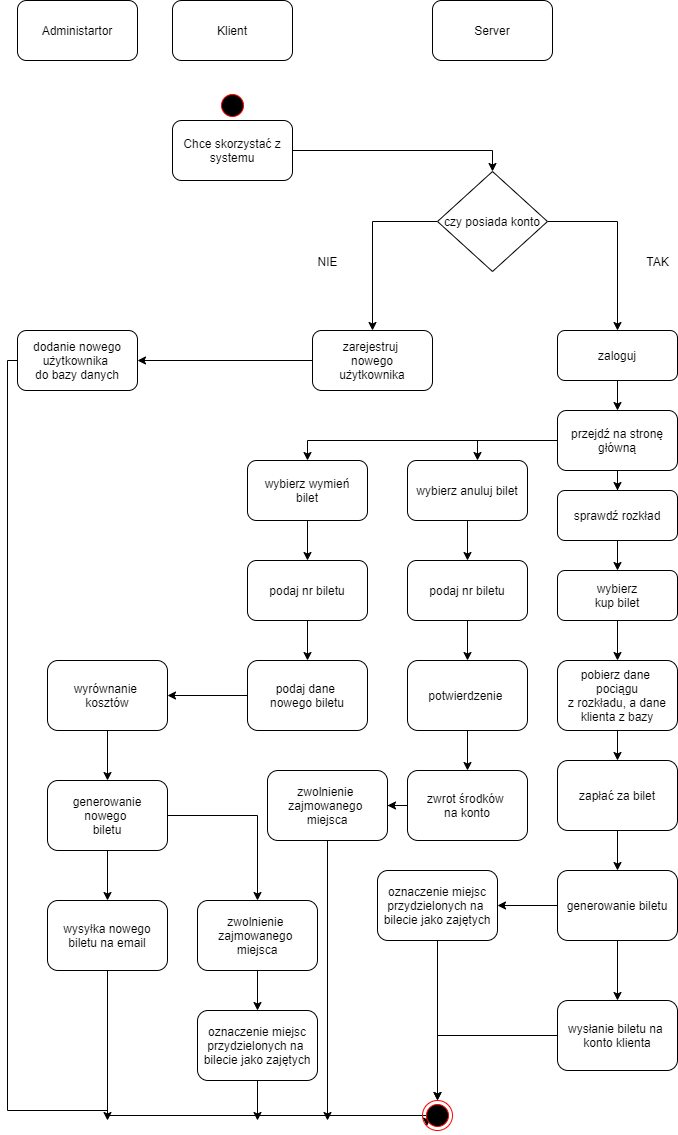

The diagram above was exported from draw.io. Its source (the exported page's mxGraphModel, read from the mxfile embedded in the PNG):
<mxGraphModel dx="1422" dy="745" grid="1" gridSize="10" guides="1" tooltips="1" connect="1" arrows="1" fold="1" page="1" pageScale="1" pageWidth="827" pageHeight="1169" math="0" shadow="0">
  <root>
    <mxCell id="0" />
    <mxCell id="1" parent="0" />
    <mxCell id="CeutdX7mbkDuYW-LcV-w-1" value="" style="ellipse;html=1;shape=startState;fillColor=#000000;strokeColor=#ff0000;" vertex="1" parent="1">
      <mxGeometry x="240" y="110" width="30" height="30" as="geometry" />
    </mxCell>
    <mxCell id="CeutdX7mbkDuYW-LcV-w-6" value="Klient" style="rounded=1;whiteSpace=wrap;html=1;" vertex="1" parent="1">
      <mxGeometry x="195" y="20" width="120" height="60" as="geometry" />
    </mxCell>
    <mxCell id="CeutdX7mbkDuYW-LcV-w-16" style="edgeStyle=orthogonalEdgeStyle;rounded=0;orthogonalLoop=1;jettySize=auto;html=1;entryX=0.5;entryY=0;entryDx=0;entryDy=0;" edge="1" parent="1" source="CeutdX7mbkDuYW-LcV-w-7" target="CeutdX7mbkDuYW-LcV-w-8">
      <mxGeometry relative="1" as="geometry" />
    </mxCell>
    <mxCell id="CeutdX7mbkDuYW-LcV-w-7" value="Chce skorzystać z&lt;br&gt;systemu" style="rounded=1;whiteSpace=wrap;html=1;" vertex="1" parent="1">
      <mxGeometry x="195" y="140" width="120" height="60" as="geometry" />
    </mxCell>
    <mxCell id="CeutdX7mbkDuYW-LcV-w-9" style="edgeStyle=orthogonalEdgeStyle;rounded=0;orthogonalLoop=1;jettySize=auto;html=1;entryX=0.5;entryY=0;entryDx=0;entryDy=0;" edge="1" parent="1" source="CeutdX7mbkDuYW-LcV-w-8" target="CeutdX7mbkDuYW-LcV-w-13">
      <mxGeometry relative="1" as="geometry">
        <mxPoint x="100" y="400" as="targetPoint" />
      </mxGeometry>
    </mxCell>
    <mxCell id="CeutdX7mbkDuYW-LcV-w-10" style="edgeStyle=orthogonalEdgeStyle;rounded=0;orthogonalLoop=1;jettySize=auto;html=1;entryX=0.5;entryY=0;entryDx=0;entryDy=0;" edge="1" parent="1" source="CeutdX7mbkDuYW-LcV-w-8" target="CeutdX7mbkDuYW-LcV-w-14">
      <mxGeometry relative="1" as="geometry">
        <mxPoint x="410" y="400" as="targetPoint" />
      </mxGeometry>
    </mxCell>
    <mxCell id="CeutdX7mbkDuYW-LcV-w-8" value="czy posiada konto" style="rhombus;whiteSpace=wrap;html=1;" vertex="1" parent="1">
      <mxGeometry x="460" y="191" width="110" height="100" as="geometry" />
    </mxCell>
    <mxCell id="CeutdX7mbkDuYW-LcV-w-11" value="NIE" style="text;html=1;align=center;verticalAlign=middle;resizable=0;points=[];autosize=1;" vertex="1" parent="1">
      <mxGeometry x="330" y="271" width="40" height="20" as="geometry" />
    </mxCell>
    <mxCell id="CeutdX7mbkDuYW-LcV-w-12" value="TAK" style="text;html=1;align=center;verticalAlign=middle;resizable=0;points=[];autosize=1;" vertex="1" parent="1">
      <mxGeometry x="660" y="271" width="40" height="20" as="geometry" />
    </mxCell>
    <mxCell id="CeutdX7mbkDuYW-LcV-w-71" style="edgeStyle=orthogonalEdgeStyle;rounded=0;orthogonalLoop=1;jettySize=auto;html=1;" edge="1" parent="1" source="CeutdX7mbkDuYW-LcV-w-13" target="CeutdX7mbkDuYW-LcV-w-72">
      <mxGeometry relative="1" as="geometry">
        <mxPoint x="200" y="380" as="targetPoint" />
      </mxGeometry>
    </mxCell>
    <mxCell id="CeutdX7mbkDuYW-LcV-w-13" value="zarejestruj&amp;nbsp;&lt;br&gt;nowego&lt;br&gt;użytkownika" style="rounded=1;whiteSpace=wrap;html=1;" vertex="1" parent="1">
      <mxGeometry x="335" y="350" width="120" height="60" as="geometry" />
    </mxCell>
    <mxCell id="CeutdX7mbkDuYW-LcV-w-22" style="edgeStyle=orthogonalEdgeStyle;rounded=0;orthogonalLoop=1;jettySize=auto;html=1;" edge="1" parent="1" source="CeutdX7mbkDuYW-LcV-w-14" target="CeutdX7mbkDuYW-LcV-w-21">
      <mxGeometry relative="1" as="geometry" />
    </mxCell>
    <mxCell id="CeutdX7mbkDuYW-LcV-w-14" value="zaloguj" style="rounded=1;whiteSpace=wrap;html=1;" vertex="1" parent="1">
      <mxGeometry x="580" y="350" width="120" height="50" as="geometry" />
    </mxCell>
    <mxCell id="CeutdX7mbkDuYW-LcV-w-15" value="Server" style="rounded=1;whiteSpace=wrap;html=1;" vertex="1" parent="1">
      <mxGeometry x="455" y="20" width="120" height="60" as="geometry" />
    </mxCell>
    <mxCell id="CeutdX7mbkDuYW-LcV-w-19" style="edgeStyle=orthogonalEdgeStyle;rounded=0;orthogonalLoop=1;jettySize=auto;html=1;" edge="1" parent="1" source="CeutdX7mbkDuYW-LcV-w-18" target="CeutdX7mbkDuYW-LcV-w-20">
      <mxGeometry relative="1" as="geometry">
        <mxPoint x="640" y="620" as="targetPoint" />
      </mxGeometry>
    </mxCell>
    <mxCell id="CeutdX7mbkDuYW-LcV-w-18" value="sprawdź rozkład" style="rounded=1;whiteSpace=wrap;html=1;" vertex="1" parent="1">
      <mxGeometry x="580" y="510" width="120" height="50" as="geometry" />
    </mxCell>
    <mxCell id="CeutdX7mbkDuYW-LcV-w-34" style="edgeStyle=orthogonalEdgeStyle;rounded=0;orthogonalLoop=1;jettySize=auto;html=1;entryX=0.5;entryY=0;entryDx=0;entryDy=0;" edge="1" parent="1" source="CeutdX7mbkDuYW-LcV-w-20" target="CeutdX7mbkDuYW-LcV-w-33">
      <mxGeometry relative="1" as="geometry" />
    </mxCell>
    <mxCell id="CeutdX7mbkDuYW-LcV-w-20" value="wybierz&lt;br&gt;kup bilet" style="rounded=1;whiteSpace=wrap;html=1;" vertex="1" parent="1">
      <mxGeometry x="580" y="590" width="120" height="50" as="geometry" />
    </mxCell>
    <mxCell id="CeutdX7mbkDuYW-LcV-w-23" style="edgeStyle=orthogonalEdgeStyle;rounded=0;orthogonalLoop=1;jettySize=auto;html=1;" edge="1" parent="1" source="CeutdX7mbkDuYW-LcV-w-21" target="CeutdX7mbkDuYW-LcV-w-18">
      <mxGeometry relative="1" as="geometry" />
    </mxCell>
    <mxCell id="CeutdX7mbkDuYW-LcV-w-24" style="edgeStyle=orthogonalEdgeStyle;rounded=0;orthogonalLoop=1;jettySize=auto;html=1;" edge="1" parent="1" source="CeutdX7mbkDuYW-LcV-w-21" target="CeutdX7mbkDuYW-LcV-w-25">
      <mxGeometry relative="1" as="geometry">
        <mxPoint x="490" y="510" as="targetPoint" />
        <Array as="points">
          <mxPoint x="500" y="460" />
        </Array>
      </mxGeometry>
    </mxCell>
    <mxCell id="CeutdX7mbkDuYW-LcV-w-28" style="edgeStyle=orthogonalEdgeStyle;rounded=0;orthogonalLoop=1;jettySize=auto;html=1;entryX=0.5;entryY=0;entryDx=0;entryDy=0;" edge="1" parent="1" source="CeutdX7mbkDuYW-LcV-w-21" target="CeutdX7mbkDuYW-LcV-w-29">
      <mxGeometry relative="1" as="geometry">
        <mxPoint x="330" y="520" as="targetPoint" />
        <Array as="points">
          <mxPoint x="330" y="460" />
        </Array>
      </mxGeometry>
    </mxCell>
    <mxCell id="CeutdX7mbkDuYW-LcV-w-21" value="przejdź na stronę&lt;br&gt;główną" style="rounded=1;whiteSpace=wrap;html=1;" vertex="1" parent="1">
      <mxGeometry x="580" y="430" width="120" height="60" as="geometry" />
    </mxCell>
    <mxCell id="CeutdX7mbkDuYW-LcV-w-26" style="edgeStyle=orthogonalEdgeStyle;rounded=0;orthogonalLoop=1;jettySize=auto;html=1;" edge="1" parent="1" source="CeutdX7mbkDuYW-LcV-w-25" target="CeutdX7mbkDuYW-LcV-w-27">
      <mxGeometry relative="1" as="geometry">
        <mxPoint x="490" y="610" as="targetPoint" />
      </mxGeometry>
    </mxCell>
    <mxCell id="CeutdX7mbkDuYW-LcV-w-25" value="wybierz anuluj bilet" style="rounded=1;whiteSpace=wrap;html=1;" vertex="1" parent="1">
      <mxGeometry x="430" y="480" width="120" height="60" as="geometry" />
    </mxCell>
    <mxCell id="CeutdX7mbkDuYW-LcV-w-50" value="" style="edgeStyle=orthogonalEdgeStyle;rounded=0;orthogonalLoop=1;jettySize=auto;html=1;" edge="1" parent="1" source="CeutdX7mbkDuYW-LcV-w-27" target="CeutdX7mbkDuYW-LcV-w-49">
      <mxGeometry relative="1" as="geometry" />
    </mxCell>
    <mxCell id="CeutdX7mbkDuYW-LcV-w-27" value="podaj nr biletu" style="rounded=1;whiteSpace=wrap;html=1;" vertex="1" parent="1">
      <mxGeometry x="430" y="580" width="120" height="60" as="geometry" />
    </mxCell>
    <mxCell id="CeutdX7mbkDuYW-LcV-w-52" value="" style="edgeStyle=orthogonalEdgeStyle;rounded=0;orthogonalLoop=1;jettySize=auto;html=1;" edge="1" parent="1" source="CeutdX7mbkDuYW-LcV-w-49" target="CeutdX7mbkDuYW-LcV-w-51">
      <mxGeometry relative="1" as="geometry" />
    </mxCell>
    <mxCell id="CeutdX7mbkDuYW-LcV-w-49" value="potwierdzenie&amp;nbsp;&lt;br&gt;" style="rounded=1;whiteSpace=wrap;html=1;" vertex="1" parent="1">
      <mxGeometry x="430" y="680" width="120" height="70" as="geometry" />
    </mxCell>
    <mxCell id="CeutdX7mbkDuYW-LcV-w-69" style="edgeStyle=orthogonalEdgeStyle;rounded=0;orthogonalLoop=1;jettySize=auto;html=1;entryX=1;entryY=0.5;entryDx=0;entryDy=0;" edge="1" parent="1" source="CeutdX7mbkDuYW-LcV-w-51" target="CeutdX7mbkDuYW-LcV-w-68">
      <mxGeometry relative="1" as="geometry" />
    </mxCell>
    <mxCell id="CeutdX7mbkDuYW-LcV-w-51" value="zwrot środków&amp;nbsp;&lt;br&gt;na konto" style="rounded=1;whiteSpace=wrap;html=1;" vertex="1" parent="1">
      <mxGeometry x="430" y="790" width="120" height="70" as="geometry" />
    </mxCell>
    <mxCell id="CeutdX7mbkDuYW-LcV-w-45" value="" style="edgeStyle=orthogonalEdgeStyle;rounded=0;orthogonalLoop=1;jettySize=auto;html=1;" edge="1" parent="1" source="CeutdX7mbkDuYW-LcV-w-29" target="CeutdX7mbkDuYW-LcV-w-44">
      <mxGeometry relative="1" as="geometry" />
    </mxCell>
    <mxCell id="CeutdX7mbkDuYW-LcV-w-29" value="wybierz wymień&lt;br&gt;bilet" style="rounded=1;whiteSpace=wrap;html=1;" vertex="1" parent="1">
      <mxGeometry x="270" y="480" width="120" height="60" as="geometry" />
    </mxCell>
    <mxCell id="CeutdX7mbkDuYW-LcV-w-55" value="" style="edgeStyle=orthogonalEdgeStyle;rounded=0;orthogonalLoop=1;jettySize=auto;html=1;" edge="1" parent="1" source="CeutdX7mbkDuYW-LcV-w-44" target="CeutdX7mbkDuYW-LcV-w-54">
      <mxGeometry relative="1" as="geometry" />
    </mxCell>
    <mxCell id="CeutdX7mbkDuYW-LcV-w-44" value="podaj nr biletu" style="rounded=1;whiteSpace=wrap;html=1;" vertex="1" parent="1">
      <mxGeometry x="270" y="580" width="120" height="60" as="geometry" />
    </mxCell>
    <mxCell id="CeutdX7mbkDuYW-LcV-w-57" value="" style="edgeStyle=orthogonalEdgeStyle;rounded=0;orthogonalLoop=1;jettySize=auto;html=1;" edge="1" parent="1" source="CeutdX7mbkDuYW-LcV-w-54" target="CeutdX7mbkDuYW-LcV-w-56">
      <mxGeometry relative="1" as="geometry" />
    </mxCell>
    <mxCell id="CeutdX7mbkDuYW-LcV-w-54" value="podaj dane&amp;nbsp;&lt;br&gt;nowego biletu" style="rounded=1;whiteSpace=wrap;html=1;" vertex="1" parent="1">
      <mxGeometry x="270" y="680" width="120" height="70" as="geometry" />
    </mxCell>
    <mxCell id="CeutdX7mbkDuYW-LcV-w-59" value="" style="edgeStyle=orthogonalEdgeStyle;rounded=0;orthogonalLoop=1;jettySize=auto;html=1;" edge="1" parent="1" source="CeutdX7mbkDuYW-LcV-w-56" target="CeutdX7mbkDuYW-LcV-w-58">
      <mxGeometry relative="1" as="geometry" />
    </mxCell>
    <mxCell id="CeutdX7mbkDuYW-LcV-w-56" value="wyrównanie&amp;nbsp;&lt;br&gt;kosztów" style="rounded=1;whiteSpace=wrap;html=1;" vertex="1" parent="1">
      <mxGeometry x="70" y="680" width="120" height="70" as="geometry" />
    </mxCell>
    <mxCell id="CeutdX7mbkDuYW-LcV-w-61" value="" style="edgeStyle=orthogonalEdgeStyle;rounded=0;orthogonalLoop=1;jettySize=auto;html=1;" edge="1" parent="1" source="CeutdX7mbkDuYW-LcV-w-58" target="CeutdX7mbkDuYW-LcV-w-60">
      <mxGeometry relative="1" as="geometry" />
    </mxCell>
    <mxCell id="CeutdX7mbkDuYW-LcV-w-62" style="edgeStyle=orthogonalEdgeStyle;rounded=0;orthogonalLoop=1;jettySize=auto;html=1;" edge="1" parent="1" source="CeutdX7mbkDuYW-LcV-w-58" target="CeutdX7mbkDuYW-LcV-w-63">
      <mxGeometry relative="1" as="geometry">
        <mxPoint x="280" y="930" as="targetPoint" />
      </mxGeometry>
    </mxCell>
    <mxCell id="CeutdX7mbkDuYW-LcV-w-58" value="generowanie&lt;br&gt;nowego&amp;nbsp;&lt;br&gt;biletu" style="rounded=1;whiteSpace=wrap;html=1;" vertex="1" parent="1">
      <mxGeometry x="70" y="800" width="120" height="70" as="geometry" />
    </mxCell>
    <mxCell id="CeutdX7mbkDuYW-LcV-w-66" style="edgeStyle=orthogonalEdgeStyle;rounded=0;orthogonalLoop=1;jettySize=auto;html=1;entryX=0;entryY=1;entryDx=0;entryDy=0;" edge="1" parent="1" source="CeutdX7mbkDuYW-LcV-w-60" target="CeutdX7mbkDuYW-LcV-w-46">
      <mxGeometry relative="1" as="geometry">
        <Array as="points">
          <mxPoint x="130" y="1135" />
          <mxPoint x="449" y="1135" />
        </Array>
      </mxGeometry>
    </mxCell>
    <mxCell id="CeutdX7mbkDuYW-LcV-w-60" value="wysyłka nowego&lt;br&gt;biletu na email" style="rounded=1;whiteSpace=wrap;html=1;" vertex="1" parent="1">
      <mxGeometry x="70" y="920" width="120" height="70" as="geometry" />
    </mxCell>
    <mxCell id="CeutdX7mbkDuYW-LcV-w-36" value="" style="edgeStyle=orthogonalEdgeStyle;rounded=0;orthogonalLoop=1;jettySize=auto;html=1;" edge="1" parent="1" source="CeutdX7mbkDuYW-LcV-w-33" target="CeutdX7mbkDuYW-LcV-w-35">
      <mxGeometry relative="1" as="geometry" />
    </mxCell>
    <mxCell id="CeutdX7mbkDuYW-LcV-w-33" value="pobierz dane&amp;nbsp;&lt;br&gt;pociągu&lt;br&gt;z rozkładu, a dane klienta z bazy" style="rounded=1;whiteSpace=wrap;html=1;" vertex="1" parent="1">
      <mxGeometry x="580" y="680" width="120" height="70" as="geometry" />
    </mxCell>
    <mxCell id="CeutdX7mbkDuYW-LcV-w-38" value="" style="edgeStyle=orthogonalEdgeStyle;rounded=0;orthogonalLoop=1;jettySize=auto;html=1;" edge="1" parent="1" source="CeutdX7mbkDuYW-LcV-w-35" target="CeutdX7mbkDuYW-LcV-w-37">
      <mxGeometry relative="1" as="geometry" />
    </mxCell>
    <mxCell id="CeutdX7mbkDuYW-LcV-w-35" value="zapłać za bilet" style="rounded=1;whiteSpace=wrap;html=1;" vertex="1" parent="1">
      <mxGeometry x="580" y="780" width="120" height="70" as="geometry" />
    </mxCell>
    <mxCell id="CeutdX7mbkDuYW-LcV-w-40" value="" style="edgeStyle=orthogonalEdgeStyle;rounded=0;orthogonalLoop=1;jettySize=auto;html=1;" edge="1" parent="1" source="CeutdX7mbkDuYW-LcV-w-37" target="CeutdX7mbkDuYW-LcV-w-39">
      <mxGeometry relative="1" as="geometry" />
    </mxCell>
    <mxCell id="CeutdX7mbkDuYW-LcV-w-43" value="" style="edgeStyle=orthogonalEdgeStyle;rounded=0;orthogonalLoop=1;jettySize=auto;html=1;" edge="1" parent="1" source="CeutdX7mbkDuYW-LcV-w-37" target="CeutdX7mbkDuYW-LcV-w-42">
      <mxGeometry relative="1" as="geometry" />
    </mxCell>
    <mxCell id="CeutdX7mbkDuYW-LcV-w-37" value="generowanie biletu" style="rounded=1;whiteSpace=wrap;html=1;" vertex="1" parent="1">
      <mxGeometry x="580" y="890" width="120" height="70" as="geometry" />
    </mxCell>
    <mxCell id="CeutdX7mbkDuYW-LcV-w-48" style="edgeStyle=orthogonalEdgeStyle;rounded=0;orthogonalLoop=1;jettySize=auto;html=1;entryX=0.5;entryY=0;entryDx=0;entryDy=0;" edge="1" parent="1" source="CeutdX7mbkDuYW-LcV-w-42" target="CeutdX7mbkDuYW-LcV-w-46">
      <mxGeometry relative="1" as="geometry">
        <mxPoint x="460" y="1080" as="targetPoint" />
      </mxGeometry>
    </mxCell>
    <mxCell id="CeutdX7mbkDuYW-LcV-w-42" value="oznaczenie miejsc&lt;br&gt;przydzielonych na&amp;nbsp;&lt;br&gt;bilecie jako zajętych" style="rounded=1;whiteSpace=wrap;html=1;" vertex="1" parent="1">
      <mxGeometry x="400" y="890" width="120" height="70" as="geometry" />
    </mxCell>
    <mxCell id="CeutdX7mbkDuYW-LcV-w-47" style="edgeStyle=orthogonalEdgeStyle;rounded=0;orthogonalLoop=1;jettySize=auto;html=1;entryX=0.5;entryY=0;entryDx=0;entryDy=0;" edge="1" parent="1" source="CeutdX7mbkDuYW-LcV-w-39" target="CeutdX7mbkDuYW-LcV-w-46">
      <mxGeometry relative="1" as="geometry">
        <Array as="points">
          <mxPoint x="460" y="1055" />
        </Array>
      </mxGeometry>
    </mxCell>
    <mxCell id="CeutdX7mbkDuYW-LcV-w-39" value="wysłanie biletu na&amp;nbsp;&lt;br&gt;konto klienta" style="rounded=1;whiteSpace=wrap;html=1;" vertex="1" parent="1">
      <mxGeometry x="580" y="1020" width="120" height="70" as="geometry" />
    </mxCell>
    <mxCell id="CeutdX7mbkDuYW-LcV-w-46" value="" style="ellipse;html=1;shape=endState;fillColor=#000000;strokeColor=#ff0000;" vertex="1" parent="1">
      <mxGeometry x="445" y="1120" width="30" height="30" as="geometry" />
    </mxCell>
    <mxCell id="CeutdX7mbkDuYW-LcV-w-65" value="" style="edgeStyle=orthogonalEdgeStyle;rounded=0;orthogonalLoop=1;jettySize=auto;html=1;" edge="1" parent="1" source="CeutdX7mbkDuYW-LcV-w-63" target="CeutdX7mbkDuYW-LcV-w-64">
      <mxGeometry relative="1" as="geometry" />
    </mxCell>
    <mxCell id="CeutdX7mbkDuYW-LcV-w-63" value="zwolnienie&amp;nbsp;&lt;br&gt;zajmowanego&amp;nbsp;&lt;br&gt;miejsca" style="rounded=1;whiteSpace=wrap;html=1;" vertex="1" parent="1">
      <mxGeometry x="220" y="920" width="120" height="70" as="geometry" />
    </mxCell>
    <mxCell id="CeutdX7mbkDuYW-LcV-w-67" style="edgeStyle=orthogonalEdgeStyle;rounded=0;orthogonalLoop=1;jettySize=auto;html=1;" edge="1" parent="1" source="CeutdX7mbkDuYW-LcV-w-64">
      <mxGeometry relative="1" as="geometry">
        <mxPoint x="280" y="1140" as="targetPoint" />
      </mxGeometry>
    </mxCell>
    <mxCell id="CeutdX7mbkDuYW-LcV-w-64" value="oznaczenie miejsc&lt;br&gt;przydzielonych na&amp;nbsp;&lt;br&gt;bilecie jako zajętych" style="rounded=1;whiteSpace=wrap;html=1;" vertex="1" parent="1">
      <mxGeometry x="220" y="1030" width="120" height="70" as="geometry" />
    </mxCell>
    <mxCell id="CeutdX7mbkDuYW-LcV-w-70" style="edgeStyle=orthogonalEdgeStyle;rounded=0;orthogonalLoop=1;jettySize=auto;html=1;" edge="1" parent="1" source="CeutdX7mbkDuYW-LcV-w-68">
      <mxGeometry relative="1" as="geometry">
        <mxPoint x="350" y="1140" as="targetPoint" />
      </mxGeometry>
    </mxCell>
    <mxCell id="CeutdX7mbkDuYW-LcV-w-68" value="&lt;span&gt;zwolnienie&amp;nbsp;&lt;/span&gt;&lt;br&gt;&lt;span&gt;zajmowanego&amp;nbsp;&lt;/span&gt;&lt;br&gt;&lt;span&gt;miejsca&lt;/span&gt;" style="rounded=1;whiteSpace=wrap;html=1;" vertex="1" parent="1">
      <mxGeometry x="290" y="790" width="120" height="70" as="geometry" />
    </mxCell>
    <mxCell id="CeutdX7mbkDuYW-LcV-w-74" style="edgeStyle=orthogonalEdgeStyle;rounded=0;orthogonalLoop=1;jettySize=auto;html=1;" edge="1" parent="1" source="CeutdX7mbkDuYW-LcV-w-72">
      <mxGeometry relative="1" as="geometry">
        <mxPoint x="130" y="1140" as="targetPoint" />
        <Array as="points">
          <mxPoint x="30" y="380" />
          <mxPoint x="30" y="1130" />
          <mxPoint x="130" y="1130" />
        </Array>
      </mxGeometry>
    </mxCell>
    <mxCell id="CeutdX7mbkDuYW-LcV-w-72" value="dodanie nowego&lt;br&gt;użytkownika&amp;nbsp;&lt;br&gt;do bazy danych" style="rounded=1;whiteSpace=wrap;html=1;" vertex="1" parent="1">
      <mxGeometry x="40" y="350" width="120" height="60" as="geometry" />
    </mxCell>
    <mxCell id="CeutdX7mbkDuYW-LcV-w-73" value="Administartor" style="rounded=1;whiteSpace=wrap;html=1;" vertex="1" parent="1">
      <mxGeometry x="40" y="20" width="120" height="60" as="geometry" />
    </mxCell>
  </root>
</mxGraphModel>